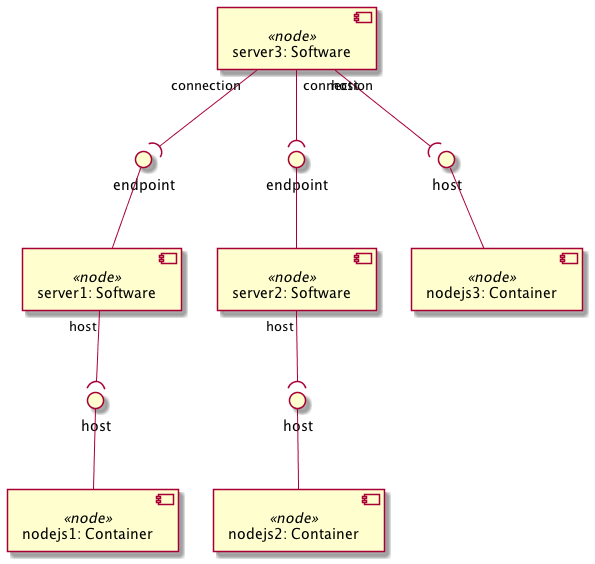

The diagram above was rendered by PlantUML. Its source (embedded in the PNG):
@startuml
skinparam componentStyle uml2

component "server1: Software" <<node>> as node_server1
interface "endpoint" as node_server1_endpoint
node_server1_endpoint -- node_server1

component "server2: Software" <<node>> as node_server2
interface "endpoint" as node_server2_endpoint
node_server2_endpoint -- node_server2

component "server3: Software" <<node>> as node_server3

component "nodejs1: Container" <<node>> as node_nodejs1
interface "host" as node_nodejs1_host
node_nodejs1_host -- node_nodejs1

component "nodejs2: Container" <<node>> as node_nodejs2
interface "host" as node_nodejs2_host
node_nodejs2_host -- node_nodejs2

component "nodejs3: Container" <<node>> as node_nodejs3
interface "host" as node_nodejs3_host
node_nodejs3_host -- node_nodejs3

node_server1 "host" --( node_nodejs1_host
node_server2 "host" --( node_nodejs2_host
node_server3 "host" --( node_nodejs3_host
node_server3 "connection" --( node_server1_endpoint
node_server3 "connection" --( node_server2_endpoint
@enduml